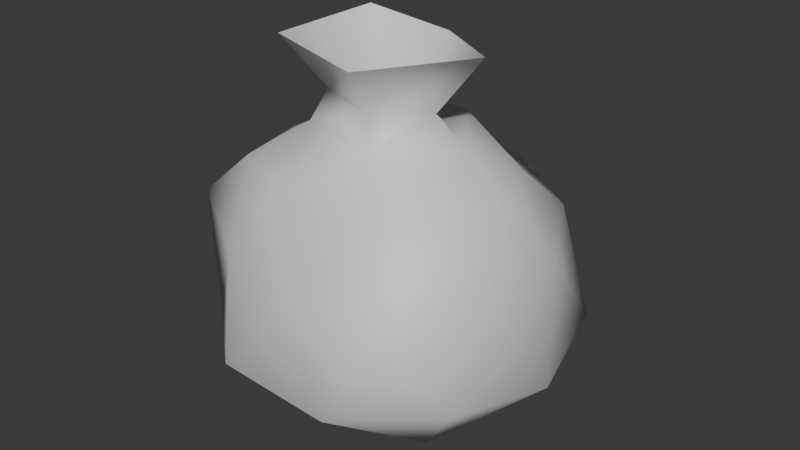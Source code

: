 # Source: Skin_Sack.blend  (saved by Blender 4.3.34; exported with 4.5.12 LTS)
import bpy
from mathutils import Matrix  # noqa: F401  (used for matrix-valued properties, if any)

bpy.ops.wm.read_factory_settings(use_empty=True)
scene = bpy.context.scene
scene.name = 'Scene'

# ---- collections
col_collection = bpy.data.collections.new('Collection'); scene.collection.children.link(col_collection)

# ---- materials (node trees are filled in below, after node groups)
mat_material_001 = bpy.data.materials.new('Material.001')
mat_material_002 = bpy.data.materials.new('Material.002')

# ---- material node trees
mat_material_001.use_nodes = True; mat_material_001.node_tree.nodes.clear()
_N = mat_material_001.node_tree.nodes; _L = mat_material_001.node_tree.links
n0 = _N.new('ShaderNodeBsdfPrincipled'); n0.name = 'Principled BSDF'; n0.location = (10, 300)
n1 = _N.new('ShaderNodeOutputMaterial'); n1.name = 'Material Output'; n1.location = (300, 300)
_L.new(n0.outputs[0], n1.inputs[0])
n1.is_active_output = True
mat_material_002.use_nodes = True; mat_material_002.node_tree.nodes.clear()
_N = mat_material_002.node_tree.nodes; _L = mat_material_002.node_tree.links
n0 = _N.new('ShaderNodeBsdfPrincipled'); n0.name = 'Principled BSDF'; n0.location = (10, 300)
n1 = _N.new('ShaderNodeOutputMaterial'); n1.name = 'Material Output'; n1.location = (300, 300)
_L.new(n0.outputs[0], n1.inputs[0])
n1.is_active_output = True

# ---- world
world_world = bpy.data.worlds.new('World'); scene.world = world_world
world_world.use_nodes = True; world_world.node_tree.nodes.clear()
_N = world_world.node_tree.nodes; _L = world_world.node_tree.links
n0 = _N.new('ShaderNodeOutputWorld'); n0.name = 'World Output'; n0.location = (300, 300)
n1 = _N.new('ShaderNodeBackground'); n1.name = 'Background'; n1.location = (10, 300)
n1.inputs[0].default_value = (0.05088, 0.05088, 0.05088, 1.0)
_L.new(n1.outputs[0], n0.inputs[0])
n0.is_active_output = True
world_world.color = (0.05088, 0.05088, 0.05088)
world_world.sun_shadow_jitter_overblur = 0.0

# ---- meshes
me_icosphere = bpy.data.meshes.new('Icosphere')
me_icosphere.from_pydata([(0.0, 0.0, -1.0), (0.7236, -0.5257, -0.4472), (-0.2755, -0.8483, -0.4465), (-0.8944, 0.0, -0.4472), (-0.2764, 0.8506, -0.4472), (0.7236, 0.5257, -0.4472), (0.224, -0.5673, 0.2518), (-0.5762, -0.3705, 0.3081), (-0.5528, 0.3957, 0.2531), (0.1531, 0.5944, 0.1985), (0.6666, 0.007893, 0.2553), (0.4567, 2.013e-05, 0.8924), (-0.1625, -0.5, -0.8507), (0.4253, -0.309, -0.8507), (0.2629, -0.809, -0.5257), (0.8506, 0.0, -0.5257), (0.4253, 0.309, -0.8507), (-0.5257, 0.0, -0.8507), (-0.6882, -0.5, -0.5257), (-0.1625, 0.5, -0.8507), (-0.6882, 0.5, -0.5257), (0.2629, 0.809, -0.5257), (0.7204, -0.2476, -0.06121), (0.7062, 0.2392, -0.06192), (0.02247, -0.7048, -0.07353), (0.565, -0.7749, -0.008868), (-0.9511, -0.309, 0.0), (-0.4649, -0.6189, -0.04466), (-0.5878, 0.809, 0.0), (-0.9511, 0.309, 0.0), (0.4584, 0.6841, -0.0149), (0.0, 1.0, 0.0), (0.5302, -0.3451, 0.3523), (-0.1774, -0.5631, 0.3182), (-0.6412, -0.005119, 0.3151), (-0.1805, 0.6146, 0.2942), (0.4334, 0.357, 0.2707), (0.1106, -0.3292, 0.4722), (0.3584, 0.01115, 0.4709), (-0.3201, -0.2202, 0.4936), (-0.321, 0.1979, 0.4837), (0.1063, 0.368, 0.4747), (0.2263, -0.01845, 0.599), (0.04745, -0.2645, 0.6382), (-0.2187, -0.2043, 0.6632), (-0.2554, 0.1046, 0.6246), (0.02509, 0.1489, 0.5847), (0.1574, -0.4843, 0.8931), (-0.412, -0.2993, 0.8931), (-0.412, 0.2993, 0.8931), (0.07657, 0.2593, 0.8671), (0.4567, 2.013e-05, 0.8924), (8.62e-08, -8.418e-10, 0.4665), (0.1574, -0.4843, 0.8931), (-0.412, -0.2993, 0.8931), (-0.412, 0.2993, 0.8931), (0.07657, 0.2593, 0.8671)], [], [(0, 13, 12), (1, 13, 15), (0, 12, 17), (0, 17, 19), (0, 19, 16), (1, 15, 22), (2, 14, 24), (3, 18, 26), (4, 20, 28), (5, 21, 30), (1, 22, 25), (2, 24, 27), (3, 26, 29), (4, 28, 31), (5, 30, 23), (6, 32, 37), (7, 33, 39), (8, 34, 40), (9, 35, 41), (10, 36, 38), (38, 41, 46, 42), (38, 36, 41), (36, 9, 41), (40, 39, 44, 45), (41, 35, 40), (35, 8, 40), (37, 38, 42, 43), (40, 34, 39), (34, 7, 39), (41, 40, 45, 46), (39, 33, 37), (33, 6, 37), (39, 37, 43, 44), (37, 32, 38), (32, 10, 38), (23, 36, 10), (23, 30, 36), (30, 9, 36), (31, 35, 9), (31, 28, 35), (28, 8, 35), (29, 34, 8), (29, 26, 34), (26, 7, 34), (27, 33, 7), (27, 24, 33), (24, 6, 33), (25, 32, 6), (25, 22, 32), (22, 10, 32), (30, 31, 9), (30, 21, 31), (21, 4, 31), (28, 29, 8), (28, 20, 29), (20, 3, 29), (26, 27, 7), (26, 18, 27), (18, 2, 27), (24, 25, 6), (24, 14, 25), (14, 1, 25), (22, 23, 10), (22, 15, 23), (15, 5, 23), (16, 21, 5), (16, 19, 21), (19, 4, 21), (19, 20, 4), (19, 17, 20), (17, 3, 20), (17, 18, 3), (17, 12, 18), (12, 2, 18), (15, 16, 5), (15, 13, 16), (13, 0, 16), (12, 14, 2), (12, 13, 14), (13, 1, 14), (46, 45, 49, 50), (44, 43, 47, 48), (42, 46, 50, 11), (45, 44, 48, 49), (43, 42, 11, 47), (51, 56, 52), (56, 55, 52), (55, 54, 52), (54, 53, 52), (53, 51, 52)])
me_icosphere.polygons.foreach_set('use_smooth', [True] * 90)
me_icosphere.polygons.foreach_set('material_index', [0, 0, 0, 0, 0, 0, 0, 0, 0, 0, 0, 0, 0, 0, 0, 0, 0, 0, 0, 0, 0, 0, 0, 0, 0, 0, 0, 0, 0, 0, 0, 0, 0, 0, 0, 0, 0, 0, 0, 0, 0, 0, 0, 0, 0, 0, 0, 0, 0, 0, 0, 0, 0, 0, 0, 0, 0, 0, 0, 0, 0, 0, 0, 0, 0, 0, 0, 0, 0, 0, 0, 0, 0, 0, 0, 0, 0, 0, 0, 0, 0, 0, 0, 0, 0, 1, 1, 1, 1, 1])
_uv = me_icosphere.uv_layers.new(name='UVMap')
_uv.uv.foreach_set('vector', [0.3388, 0.3825, 0.3575, 0.5188, 0.2353, 0.4613, 0.8213, 0.7652, 0.7939, 0.8765, 0.7326, 0.7311, 0.3388, 0.3825, 0.2353, 0.4613, 0.2232, 0.3055, 0.3388, 0.3825, 0.2232, 0.3055, 0.338, 0.2666, 0.7055, 0.9803, 0.568, 0.9817, 0.6646, 0.8576, 0.07308, 0.02943, 0.2138, 0.02714, 0.1288, 0.1374, 0.2119, 0.9563, 0.07858, 0.9817, 0.1231, 0.8641, 0.09459, 0.2666, 0.09172, 0.3932, -0.0183, 0.3404, 0.7015, 0.1864, 0.566, 0.1962, 0.6456, 0.05908, 0.6013, 0.733, 0.5068, 0.8363, 0.4926, 0.7311, 0.07308, 0.02943, 0.1288, 0.1374, -0.01289, 0.135, 0.2119, 0.9563, 0.1231, 0.8641, 0.247, 0.833, 0.4305, 0.1864, 0.3575, 0.0863, 0.4864, 0.05908, 0.7015, 0.1864, 0.6456, 0.05908, 0.7745, 0.0863, 0.3361, 0.08007, 0.347, 0.2109, 0.2499, 0.1616, 0.06075, 0.7805, -0.0183, 0.7354, 0.08387, 0.6966, 0.2645, 0.7195, 0.1603, 0.7552, 0.1939, 0.6653, 0.6954, 0.5129, 0.663, 0.6007, 0.6135, 0.557, 0.5641, 0.3914, 0.6391, 0.4405, 0.5398, 0.4788, 0.3739, 0.4426, 0.4699, 0.4118, 0.4384, 0.5106, 0.4384, 0.5106, 0.5398, 0.4788, 0.5278, 0.5425, 0.4613, 0.5507, 0.4384, 0.5106, 0.4699, 0.4118, 0.5398, 0.4788, 0.4699, 0.4118, 0.5641, 0.3914, 0.5398, 0.4788, 0.7616, 0.6987, 0.8501, 0.6987, 0.8252, 0.7311, 0.7662, 0.7267, 0.5398, 0.4788, 0.6391, 0.4405, 0.6135, 0.557, 0.6391, 0.4405, 0.6954, 0.5129, 0.6135, 0.557, 0.664, 0.6376, 0.7616, 0.6349, 0.7439, 0.674, 0.6722, 0.6853, 0.6135, 0.557, 0.663, 0.6007, 0.5601, 0.6295, 0.2854, 0.6644, 0.2645, 0.7195, 0.1939, 0.6653, 0.5398, 0.4788, 0.6135, 0.557, 0.5839, 0.5878, 0.5278, 0.5425, 0.1939, 0.6653, 0.1603, 0.7552, 0.08387, 0.6966, 0.1603, 0.7552, 0.06075, 0.7805, 0.08387, 0.6966, 0.1939, 0.6653, 0.08387, 0.6966, 0.09418, 0.6504, 0.1616, 0.6295, 0.4506, 0.5964, 0.3575, 0.5332, 0.4384, 0.5106, 0.3575, 0.5332, 0.3739, 0.4426, 0.4384, 0.5106, 0.4013, 0.3487, 0.4699, 0.4118, 0.3739, 0.4426, 0.2499, 0.1616, 0.347, 0.2109, 0.2537, 0.2666, 0.512, 0.3082, 0.5641, 0.3914, 0.4699, 0.4118, 0.6541, 0.3082, 0.6391, 0.4405, 0.5641, 0.3914, 0.6541, 0.3082, 0.7612, 0.4065, 0.6391, 0.4405, 0.7612, 0.4065, 0.6954, 0.5129, 0.6391, 0.4405, 0.779, 0.5322, 0.663, 0.6007, 0.6954, 0.5129, 0.3807, 0.6788, 0.3728, 0.7667, 0.2854, 0.6644, 0.3728, 0.7667, 0.2645, 0.7195, 0.2854, 0.6644, 0.247, 0.833, 0.1603, 0.7552, 0.2645, 0.7195, 0.247, 0.833, 0.1231, 0.8641, 0.1603, 0.7552, 0.1231, 0.8641, 0.06075, 0.7805, 0.1603, 0.7552, -0.0183, 0.8745, -0.0183, 0.7354, 0.06075, 0.7805, -0.01289, 0.135, 0.1288, 0.1374, 0.08004, 0.2463, 0.1288, 0.1374, 0.1787, 0.2306, 0.08004, 0.2463, 0.512, 0.3082, 0.6541, 0.3082, 0.5641, 0.3914, 0.4926, 0.7311, 0.5068, 0.8363, 0.3807, 0.8209, 0.5068, 0.8363, 0.437, 0.9442, 0.3807, 0.8209, 0.7612, 0.4065, 0.779, 0.5322, 0.6954, 0.5129, 0.6456, 0.05908, 0.566, 0.1962, 0.4864, 0.05908, 0.566, 0.1962, 0.4305, 0.1864, 0.4864, 0.05908, 0.3728, 0.7667, 0.247, 0.833, 0.2645, 0.7195, 0.3728, 0.7667, 0.3244, 0.9129, 0.247, 0.833, 0.3244, 0.9129, 0.2119, 0.9563, 0.247, 0.833, 0.1231, 0.8641, -0.0183, 0.8745, 0.06075, 0.7805, 0.1231, 0.8641, 0.07858, 0.9817, -0.0183, 0.8745, -0.0183, 0.02714, 0.07308, 0.02943, -0.01289, 0.135, 0.1288, 0.1374, 0.2499, 0.1616, 0.1787, 0.2306, 0.1288, 0.1374, 0.2138, 0.02714, 0.2499, 0.1616, 0.2138, 0.02714, 0.3361, 0.08007, 0.2499, 0.1616, 0.6646, 0.8576, 0.5068, 0.8363, 0.6013, 0.733, 0.6646, 0.8576, 0.568, 0.9817, 0.5068, 0.8363, 0.568, 0.9817, 0.437, 0.9442, 0.5068, 0.8363, 0.6456, 0.3082, 0.566, 0.1962, 0.7015, 0.1864, 0.6456, 0.3082, 0.4864, 0.3082, 0.566, 0.1962, 0.4864, 0.3082, 0.4305, 0.1864, 0.566, 0.1962, 0.2232, 0.3055, 0.09172, 0.3932, 0.09459, 0.2666, 0.2232, 0.3055, 0.2353, 0.4613, 0.09172, 0.3932, 0.2353, 0.4613, 0.1153, 0.5314, 0.09172, 0.3932, 0.7326, 0.7311, 0.6646, 0.8576, 0.6013, 0.733, 0.7326, 0.7311, 0.7939, 0.8765, 0.6646, 0.8576, 0.7939, 0.8765, 0.7055, 0.9803, 0.6646, 0.8576, 0.2353, 0.4613, 0.226, 0.6065, 0.1153, 0.5314, 0.2353, 0.4613, 0.3575, 0.5188, 0.226, 0.6065, 0.3575, 0.5188, 0.323, 0.6295, 0.226, 0.6065, 0.5072, 0.6598, 0.5671, 0.6425, 0.6148, 0.7154, 0.497, 0.7311, 0.8865, 0.2442, 0.86, 0.3082, 0.7745, 0.3036, 0.8499, 0.1729, 0.4425, 0.6425, 0.5072, 0.6598, 0.497, 0.7311, 0.3807, 0.7088, 0.9613, 0.2403, 0.8865, 0.2442, 0.8499, 0.1729, 0.9817, 0.1729, 0.6722, 0.6853, 0.7439, 0.674, 0.7512, 0.7311, 0.6148, 0.7311, 0.9502, 0.1729, 0.8611, 0.1099, 0.9455, 0.0183, 0.8611, 0.1099, 0.7745, 0.0183, 0.9455, 0.0183, 0.861, 0.4851, 0.779, 0.3565, 0.9403, 0.3565, 0.779, 0.6295, 0.8326, 0.4851, 0.9481, 0.6089, 0.8326, 0.4851, 0.9481, 0.4964, 0.9481, 0.6089])
me_icosphere.materials.append(mat_material_001)
me_icosphere.materials.append(mat_material_002)
me_icosphere.update()

# ---- objects
ob_icosphere = bpy.data.objects.new('Icosphere', me_icosphere)

# ---- transforms, parenting, visibility, modifiers, constraints
ob_icosphere.location = (0.0, 0.0, 0.0)

# ---- collection membership
col_collection.objects.link(ob_icosphere)

# ---- scene / render settings (as saved in the file)
scene.frame_start = 1; scene.frame_end = 250; scene.frame_set(1)
scene.render.engine = 'BLENDER_EEVEE_NEXT'
bpy.context.view_layer.update()

# ---- added for rendering (the .blend has no active camera and no usable light): camera, sun
cam_auto = bpy.data.cameras.new('AutoCamera')
cam_auto.lens = 50.0
cam_auto.sensor_width = 36.0
cam_auto.clip_end = 1000.0
ob_auto_camera = bpy.data.objects.new('AutoCamera', cam_auto)
scene.collection.objects.link(ob_auto_camera)
ob_auto_camera.location = (2.91138, -3.47804, 2.31581)
ob_auto_camera.rotation_euler = (1.09748, -7.21219e-08, 0.694738)
scene.camera = ob_auto_camera
light_auto_sun = bpy.data.lights.new('AutoSun', 'SUN')
light_auto_sun.energy = 3.0
light_auto_sun.angle = 0.0523599
ob_auto_sun = bpy.data.objects.new('AutoSun', light_auto_sun)
scene.collection.objects.link(ob_auto_sun)
ob_auto_sun.rotation_euler = (0.872665, 0.174533, 0.523599)
bpy.context.view_layer.update()

